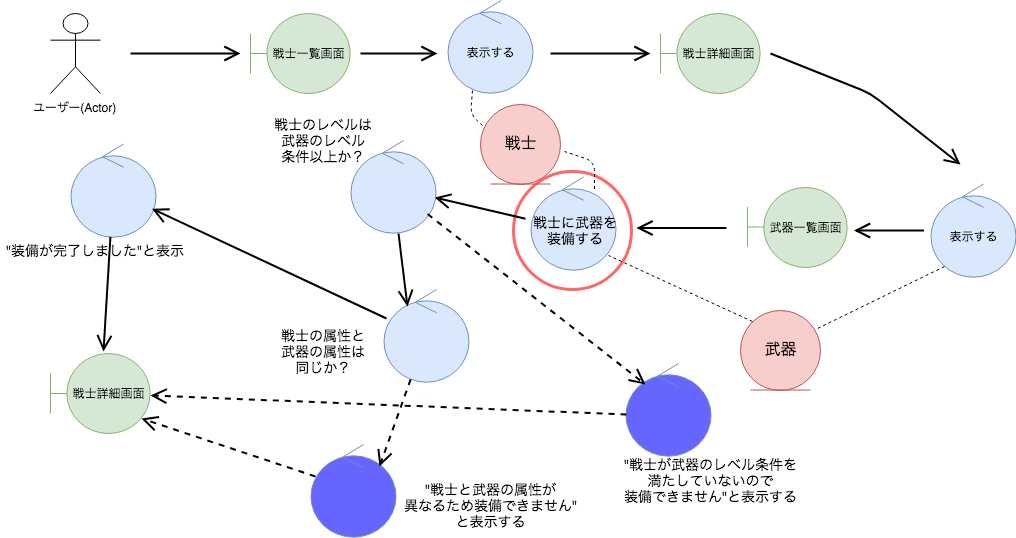

The diagram above was exported from draw.io. Its source (the exported page's mxGraphModel, read from the mxfile embedded in the PNG):
<mxGraphModel dx="1398" dy="724" grid="1" gridSize="10" guides="1" tooltips="1" connect="1" arrows="1" fold="1" page="1" pageScale="1" pageWidth="827" pageHeight="1169" math="0" shadow="0">
  <root>
    <mxCell id="EnpWZyAi69WcdFEDv7aR-0" />
    <mxCell id="EnpWZyAi69WcdFEDv7aR-1" parent="EnpWZyAi69WcdFEDv7aR-0" />
    <mxCell id="PM8O7KKeJnMjWPVn850T-0" value="" style="ellipse;whiteSpace=wrap;html=1;aspect=fixed;strokeColor=#FF6666;strokeWidth=3;labelBackgroundColor=none;fillColor=none;" vertex="1" parent="EnpWZyAi69WcdFEDv7aR-1">
      <mxGeometry x="543" y="247" width="118" height="118" as="geometry" />
    </mxCell>
    <mxCell id="EnpWZyAi69WcdFEDv7aR-2" value="&lt;span style=&quot;font-weight: normal&quot;&gt;戦士一覧画面&lt;/span&gt;" style="shape=umlBoundary;whiteSpace=wrap;html=1;fillColor=#d5e8d4;strokeColor=#82b366;fontStyle=1" vertex="1" parent="EnpWZyAi69WcdFEDv7aR-1">
      <mxGeometry x="280" y="89" width="100" height="80" as="geometry" />
    </mxCell>
    <mxCell id="EnpWZyAi69WcdFEDv7aR-3" value="ユーザー(Actor)" style="shape=umlActor;verticalLabelPosition=bottom;labelBackgroundColor=#ffffff;verticalAlign=top;html=1;" vertex="1" parent="EnpWZyAi69WcdFEDv7aR-1">
      <mxGeometry x="80" y="89" width="50" height="80" as="geometry" />
    </mxCell>
    <mxCell id="EnpWZyAi69WcdFEDv7aR-5" value="&lt;font style=&quot;font-size: 12px&quot;&gt;戦士詳細画面&lt;/font&gt;" style="shape=umlBoundary;whiteSpace=wrap;html=1;fillColor=#d5e8d4;strokeColor=#82b366;" vertex="1" parent="EnpWZyAi69WcdFEDv7aR-1">
      <mxGeometry x="690" y="89" width="100" height="80" as="geometry" />
    </mxCell>
    <mxCell id="EnpWZyAi69WcdFEDv7aR-6" value="戦士詳細画面" style="shape=umlBoundary;whiteSpace=wrap;html=1;fillColor=#d5e8d4;strokeColor=#82b366;" vertex="1" parent="EnpWZyAi69WcdFEDv7aR-1">
      <mxGeometry x="80" y="429" width="100" height="80" as="geometry" />
    </mxCell>
    <mxCell id="EnpWZyAi69WcdFEDv7aR-7" value="" style="endArrow=open;endFill=0;endSize=12;html=1;strokeWidth=2;rounded=1;jumpSize=6;" edge="1" parent="EnpWZyAi69WcdFEDv7aR-1">
      <mxGeometry width="160" relative="1" as="geometry">
        <mxPoint x="160" y="129" as="sourcePoint" />
        <mxPoint x="270" y="129" as="targetPoint" />
      </mxGeometry>
    </mxCell>
    <mxCell id="EnpWZyAi69WcdFEDv7aR-8" value="" style="endArrow=open;endFill=0;endSize=12;html=1;strokeWidth=2;rounded=1;jumpSize=6;" edge="1" parent="EnpWZyAi69WcdFEDv7aR-1">
      <mxGeometry width="160" relative="1" as="geometry">
        <mxPoint x="390" y="129" as="sourcePoint" />
        <mxPoint x="467" y="129" as="targetPoint" />
      </mxGeometry>
    </mxCell>
    <mxCell id="EnpWZyAi69WcdFEDv7aR-9" value="" style="endArrow=open;endFill=0;endSize=12;html=1;strokeWidth=2;rounded=1;jumpSize=6;" edge="1" parent="EnpWZyAi69WcdFEDv7aR-1">
      <mxGeometry width="160" relative="1" as="geometry">
        <mxPoint x="580" y="129" as="sourcePoint" />
        <mxPoint x="680" y="129" as="targetPoint" />
      </mxGeometry>
    </mxCell>
    <mxCell id="EnpWZyAi69WcdFEDv7aR-10" value="" style="endArrow=open;endFill=0;endSize=12;html=1;strokeWidth=2;rounded=1;jumpSize=6;" edge="1" parent="EnpWZyAi69WcdFEDv7aR-1">
      <mxGeometry width="160" relative="1" as="geometry">
        <mxPoint x="800" y="129" as="sourcePoint" />
        <mxPoint x="990" y="240" as="targetPoint" />
        <Array as="points">
          <mxPoint x="900" y="169" />
        </Array>
      </mxGeometry>
    </mxCell>
    <mxCell id="EnpWZyAi69WcdFEDv7aR-11" value="" style="endArrow=open;endFill=0;endSize=12;html=1;strokeWidth=2;rounded=1;jumpSize=6;entryX=0.988;entryY=0.613;entryDx=0;entryDy=0;entryPerimeter=0;" edge="1" parent="EnpWZyAi69WcdFEDv7aR-1" source="9Y7PIEHj8a5Jj4mKhJLm-4" target="EnpWZyAi69WcdFEDv7aR-16">
      <mxGeometry width="160" relative="1" as="geometry">
        <mxPoint x="552.5" y="302" as="sourcePoint" />
        <mxPoint x="477.5" y="296" as="targetPoint" />
      </mxGeometry>
    </mxCell>
    <mxCell id="EnpWZyAi69WcdFEDv7aR-12" value="" style="endArrow=open;endFill=0;endSize=12;html=1;strokeWidth=2;rounded=1;jumpSize=6;" edge="1" parent="EnpWZyAi69WcdFEDv7aR-1">
      <mxGeometry width="160" relative="1" as="geometry">
        <mxPoint x="953.5" y="306" as="sourcePoint" />
        <mxPoint x="883.5" y="306" as="targetPoint" />
      </mxGeometry>
    </mxCell>
    <mxCell id="EnpWZyAi69WcdFEDv7aR-14" value="&lt;span&gt;表示する&lt;/span&gt;" style="ellipse;shape=umlControl;whiteSpace=wrap;html=1;fillColor=#dae8fc;strokeColor=#6c8ebf;" vertex="1" parent="EnpWZyAi69WcdFEDv7aR-1">
      <mxGeometry x="477.5" y="76" width="85" height="93" as="geometry" />
    </mxCell>
    <mxCell id="EnpWZyAi69WcdFEDv7aR-16" value="" style="ellipse;shape=umlControl;whiteSpace=wrap;html=1;fillColor=#dae8fc;strokeColor=#6c8ebf;" vertex="1" parent="EnpWZyAi69WcdFEDv7aR-1">
      <mxGeometry x="380" y="216" width="85" height="93" as="geometry" />
    </mxCell>
    <mxCell id="EnpWZyAi69WcdFEDv7aR-17" value="" style="ellipse;shape=umlControl;whiteSpace=wrap;html=1;fillColor=#dae8fc;strokeColor=#6c8ebf;" vertex="1" parent="EnpWZyAi69WcdFEDv7aR-1">
      <mxGeometry x="413" y="365" width="85" height="93" as="geometry" />
    </mxCell>
    <mxCell id="EnpWZyAi69WcdFEDv7aR-18" value="&lt;font style=&quot;font-size: 12px&quot;&gt;武器一覧画面&lt;/font&gt;&lt;br&gt;" style="shape=umlBoundary;whiteSpace=wrap;html=1;fillColor=#d5e8d4;strokeColor=#82b366;" vertex="1" parent="EnpWZyAi69WcdFEDv7aR-1">
      <mxGeometry x="777" y="262.5" width="100" height="80" as="geometry" />
    </mxCell>
    <mxCell id="EnpWZyAi69WcdFEDv7aR-19" value="" style="ellipse;shape=umlControl;whiteSpace=wrap;html=1;fillColor=#6666FF;strokeColor=#6c8ebf;" vertex="1" parent="EnpWZyAi69WcdFEDv7aR-1">
      <mxGeometry x="655" y="439" width="85" height="93" as="geometry" />
    </mxCell>
    <mxCell id="EnpWZyAi69WcdFEDv7aR-20" value="" style="ellipse;shape=umlControl;whiteSpace=wrap;html=1;fillColor=#dae8fc;strokeColor=#6c8ebf;" vertex="1" parent="EnpWZyAi69WcdFEDv7aR-1">
      <mxGeometry x="100" y="219.5" width="85" height="93" as="geometry" />
    </mxCell>
    <mxCell id="EnpWZyAi69WcdFEDv7aR-21" value="" style="endArrow=open;endFill=0;endSize=12;html=1;strokeWidth=2;rounded=1;jumpSize=6;exitX=0.035;exitY=0.312;exitDx=0;exitDy=0;exitPerimeter=0;" edge="1" parent="EnpWZyAi69WcdFEDv7aR-1" source="EnpWZyAi69WcdFEDv7aR-17" target="EnpWZyAi69WcdFEDv7aR-20">
      <mxGeometry width="160" relative="1" as="geometry">
        <mxPoint x="390" y="380" as="sourcePoint" />
        <mxPoint x="198" y="290" as="targetPoint" />
      </mxGeometry>
    </mxCell>
    <mxCell id="EnpWZyAi69WcdFEDv7aR-22" value="" style="endArrow=open;endFill=0;endSize=12;html=1;strokeWidth=2;rounded=1;jumpSize=6;entryX=0.53;entryY=-0.025;entryDx=0;entryDy=0;entryPerimeter=0;" edge="1" parent="EnpWZyAi69WcdFEDv7aR-1" source="EnpWZyAi69WcdFEDv7aR-20" target="EnpWZyAi69WcdFEDv7aR-6">
      <mxGeometry width="160" relative="1" as="geometry">
        <mxPoint x="142.5" y="344.5" as="sourcePoint" />
        <mxPoint x="132.5" y="421" as="targetPoint" />
      </mxGeometry>
    </mxCell>
    <mxCell id="EnpWZyAi69WcdFEDv7aR-23" value="" style="ellipse;shape=umlControl;whiteSpace=wrap;html=1;fillColor=#6666FF;strokeColor=#6c8ebf;" vertex="1" parent="EnpWZyAi69WcdFEDv7aR-1">
      <mxGeometry x="340" y="520" width="85" height="93" as="geometry" />
    </mxCell>
    <mxCell id="EnpWZyAi69WcdFEDv7aR-24" value="" style="endArrow=open;endFill=0;endSize=12;html=1;strokeWidth=2;rounded=1;jumpSize=6;entryX=0.282;entryY=0.183;entryDx=0;entryDy=0;entryPerimeter=0;exitX=0.565;exitY=1.005;exitDx=0;exitDy=0;exitPerimeter=0;" edge="1" parent="EnpWZyAi69WcdFEDv7aR-1" source="EnpWZyAi69WcdFEDv7aR-16" target="EnpWZyAi69WcdFEDv7aR-17">
      <mxGeometry width="160" relative="1" as="geometry">
        <mxPoint x="449.5" y="327" as="sourcePoint" />
        <mxPoint x="500" y="388" as="targetPoint" />
      </mxGeometry>
    </mxCell>
    <mxCell id="EnpWZyAi69WcdFEDv7aR-25" value="" style="endArrow=none;endFill=0;endSize=12;html=1;strokeWidth=1;rounded=1;jumpSize=6;dashed=1;entryX=0.288;entryY=0.968;entryDx=0;entryDy=0;entryPerimeter=0;exitX=0.025;exitY=0.269;exitDx=0;exitDy=0;exitPerimeter=0;" edge="1" parent="EnpWZyAi69WcdFEDv7aR-1" source="EnpWZyAi69WcdFEDv7aR-39" target="EnpWZyAi69WcdFEDv7aR-14">
      <mxGeometry width="160" relative="1" as="geometry">
        <mxPoint x="510" y="200" as="sourcePoint" />
        <mxPoint x="503" y="170" as="targetPoint" />
        <Array as="points">
          <mxPoint x="500" y="190" />
        </Array>
      </mxGeometry>
    </mxCell>
    <mxCell id="EnpWZyAi69WcdFEDv7aR-26" value="&lt;font style=&quot;font-size: 16px&quot;&gt;武器&lt;/font&gt;&lt;br&gt;" style="ellipse;shape=umlEntity;whiteSpace=wrap;html=1;fillColor=#f8cecc;strokeColor=#b85450;" vertex="1" parent="EnpWZyAi69WcdFEDv7aR-1">
      <mxGeometry x="770" y="385.5" width="80" height="80" as="geometry" />
    </mxCell>
    <mxCell id="EnpWZyAi69WcdFEDv7aR-27" value="&lt;font style=&quot;font-size: 12px&quot;&gt;表示する&lt;/font&gt;" style="ellipse;shape=umlControl;whiteSpace=wrap;html=1;fillColor=#dae8fc;strokeColor=#6c8ebf;" vertex="1" parent="EnpWZyAi69WcdFEDv7aR-1">
      <mxGeometry x="960" y="259.5" width="85" height="93" as="geometry" />
    </mxCell>
    <mxCell id="EnpWZyAi69WcdFEDv7aR-28" value="&lt;font style=&quot;font-size: 14px&quot;&gt;&quot;装備が完了しました&quot;と表示&lt;/font&gt;" style="text;html=1;resizable=0;autosize=1;align=center;verticalAlign=middle;points=[];fillColor=none;strokeColor=none;rounded=0;" vertex="1" parent="EnpWZyAi69WcdFEDv7aR-1">
      <mxGeometry x="30" y="316" width="190" height="20" as="geometry" />
    </mxCell>
    <mxCell id="EnpWZyAi69WcdFEDv7aR-30" value="&lt;span style=&quot;font-size: 14px&quot;&gt;戦士のレベルは&lt;br&gt;武器のレベル&lt;br&gt;条件以上か？&lt;/span&gt;" style="text;html=1;resizable=0;autosize=1;align=center;verticalAlign=middle;points=[];fillColor=none;strokeColor=none;rounded=0;" vertex="1" parent="EnpWZyAi69WcdFEDv7aR-1">
      <mxGeometry x="298" y="191" width="110" height="50" as="geometry" />
    </mxCell>
    <mxCell id="EnpWZyAi69WcdFEDv7aR-31" value="&lt;span style=&quot;font-size: 14px&quot;&gt;戦士の属性と&lt;br&gt;武器の属性は&lt;br&gt;同じか？&lt;/span&gt;" style="text;html=1;resizable=0;autosize=1;align=center;verticalAlign=middle;points=[];fillColor=none;strokeColor=none;rounded=0;" vertex="1" parent="EnpWZyAi69WcdFEDv7aR-1">
      <mxGeometry x="303" y="402" width="100" height="50" as="geometry" />
    </mxCell>
    <mxCell id="EnpWZyAi69WcdFEDv7aR-32" value="" style="endArrow=open;endFill=0;endSize=12;html=1;strokeWidth=2;rounded=1;jumpSize=6;dashed=1;entryX=0.235;entryY=0.226;entryDx=0;entryDy=0;entryPerimeter=0;" edge="1" parent="EnpWZyAi69WcdFEDv7aR-1" source="EnpWZyAi69WcdFEDv7aR-16" target="EnpWZyAi69WcdFEDv7aR-19">
      <mxGeometry width="160" relative="1" as="geometry">
        <mxPoint x="470" y="310" as="sourcePoint" />
        <mxPoint x="670" y="450" as="targetPoint" />
        <Array as="points" />
      </mxGeometry>
    </mxCell>
    <mxCell id="EnpWZyAi69WcdFEDv7aR-33" value="&lt;span style=&quot;font-size: 14px&quot;&gt;&quot;戦士と武器の属性が&lt;br&gt;異なるため装備できません&quot;&lt;br&gt;と表示する&lt;/span&gt;" style="text;html=1;resizable=0;autosize=1;align=center;verticalAlign=middle;points=[];fillColor=none;strokeColor=none;rounded=0;" vertex="1" parent="EnpWZyAi69WcdFEDv7aR-1">
      <mxGeometry x="425" y="555.5" width="190" height="50" as="geometry" />
    </mxCell>
    <mxCell id="EnpWZyAi69WcdFEDv7aR-34" value="&lt;span style=&quot;font-size: 14px&quot;&gt;&quot;戦士が武器のレベル条件を&lt;br&gt;満たしていないので&lt;br&gt;装備できません&quot;と表示する&lt;/span&gt;" style="text;html=1;resizable=0;autosize=1;align=center;verticalAlign=middle;points=[];fillColor=none;strokeColor=none;rounded=0;" vertex="1" parent="EnpWZyAi69WcdFEDv7aR-1">
      <mxGeometry x="645" y="530.5" width="190" height="50" as="geometry" />
    </mxCell>
    <mxCell id="EnpWZyAi69WcdFEDv7aR-35" value="" style="endArrow=open;endFill=0;endSize=12;html=1;strokeWidth=2;rounded=1;jumpSize=6;dashed=1;entryX=0.812;entryY=0.237;entryDx=0;entryDy=0;entryPerimeter=0;" edge="1" parent="EnpWZyAi69WcdFEDv7aR-1" source="EnpWZyAi69WcdFEDv7aR-17" target="EnpWZyAi69WcdFEDv7aR-23">
      <mxGeometry width="160" relative="1" as="geometry">
        <mxPoint x="500" y="460" as="sourcePoint" />
        <mxPoint x="420" y="540" as="targetPoint" />
        <Array as="points" />
      </mxGeometry>
    </mxCell>
    <mxCell id="EnpWZyAi69WcdFEDv7aR-36" value="" style="endArrow=open;endFill=0;endSize=12;html=1;strokeWidth=2;rounded=1;jumpSize=6;dashed=1;exitX=0.012;exitY=0.548;exitDx=0;exitDy=0;exitPerimeter=0;" edge="1" parent="EnpWZyAi69WcdFEDv7aR-1" source="EnpWZyAi69WcdFEDv7aR-19" target="EnpWZyAi69WcdFEDv7aR-6">
      <mxGeometry width="160" relative="1" as="geometry">
        <mxPoint x="650" y="490" as="sourcePoint" />
        <mxPoint x="190" y="480" as="targetPoint" />
        <Array as="points" />
      </mxGeometry>
    </mxCell>
    <mxCell id="EnpWZyAi69WcdFEDv7aR-37" value="" style="endArrow=open;endFill=0;endSize=12;html=1;strokeWidth=2;rounded=1;jumpSize=6;dashed=1;exitX=0.059;exitY=0.344;exitDx=0;exitDy=0;exitPerimeter=0;entryX=0.91;entryY=0.813;entryDx=0;entryDy=0;entryPerimeter=0;" edge="1" parent="EnpWZyAi69WcdFEDv7aR-1" source="EnpWZyAi69WcdFEDv7aR-23" target="EnpWZyAi69WcdFEDv7aR-6">
      <mxGeometry width="160" relative="1" as="geometry">
        <mxPoint x="330" y="550" as="sourcePoint" />
        <mxPoint x="180" y="497" as="targetPoint" />
        <Array as="points" />
      </mxGeometry>
    </mxCell>
    <mxCell id="EnpWZyAi69WcdFEDv7aR-38" value="" style="endArrow=none;endFill=0;endSize=12;html=1;strokeWidth=1;rounded=1;jumpSize=6;exitX=0.165;exitY=0.887;exitDx=0;exitDy=0;exitPerimeter=0;entryX=0.938;entryY=0.244;entryDx=0;entryDy=0;entryPerimeter=0;dashed=1;" edge="1" parent="EnpWZyAi69WcdFEDv7aR-1" source="EnpWZyAi69WcdFEDv7aR-27" target="EnpWZyAi69WcdFEDv7aR-26">
      <mxGeometry width="160" relative="1" as="geometry">
        <mxPoint x="952.5" y="357.5" as="sourcePoint" />
        <mxPoint x="910" y="380.5" as="targetPoint" />
      </mxGeometry>
    </mxCell>
    <mxCell id="EnpWZyAi69WcdFEDv7aR-39" value="&lt;font style=&quot;font-size: 16px&quot;&gt;戦士&lt;/font&gt;" style="ellipse;shape=umlEntity;whiteSpace=wrap;html=1;fillColor=#f8cecc;strokeColor=#b85450;" vertex="1" parent="EnpWZyAi69WcdFEDv7aR-1">
      <mxGeometry x="510" y="179.5" width="80" height="80" as="geometry" />
    </mxCell>
    <mxCell id="EnpWZyAi69WcdFEDv7aR-41" value="" style="endArrow=none;endFill=0;endSize=12;html=1;strokeWidth=1;rounded=1;jumpSize=6;dashed=1;entryX=0.918;entryY=0.844;entryDx=0;entryDy=0;entryPerimeter=0;exitX=0;exitY=0;exitDx=0;exitDy=0;" edge="1" parent="EnpWZyAi69WcdFEDv7aR-1" source="EnpWZyAi69WcdFEDv7aR-26" target="9Y7PIEHj8a5Jj4mKhJLm-0">
      <mxGeometry width="160" relative="1" as="geometry">
        <mxPoint x="785" y="409" as="sourcePoint" />
        <mxPoint x="565" y="319" as="targetPoint" />
      </mxGeometry>
    </mxCell>
    <mxCell id="9Y7PIEHj8a5Jj4mKhJLm-0" value="" style="ellipse;shape=umlControl;whiteSpace=wrap;html=1;fillColor=#dae8fc;strokeColor=#6c8ebf;" vertex="1" parent="EnpWZyAi69WcdFEDv7aR-1">
      <mxGeometry x="560" y="252.5" width="85" height="93" as="geometry" />
    </mxCell>
    <mxCell id="9Y7PIEHj8a5Jj4mKhJLm-4" value="&lt;span style=&quot;font-size: 14px&quot;&gt;戦士に武器を&lt;br&gt;装備する&lt;/span&gt;" style="text;html=1;resizable=0;autosize=1;align=center;verticalAlign=middle;points=[];fillColor=none;strokeColor=none;rounded=0;" vertex="1" parent="EnpWZyAi69WcdFEDv7aR-1">
      <mxGeometry x="555" y="286" width="100" height="40" as="geometry" />
    </mxCell>
    <mxCell id="9Y7PIEHj8a5Jj4mKhJLm-5" value="" style="endArrow=open;endFill=0;endSize=12;html=1;strokeWidth=2;rounded=1;jumpSize=6;" edge="1" parent="EnpWZyAi69WcdFEDv7aR-1">
      <mxGeometry width="160" relative="1" as="geometry">
        <mxPoint x="756" y="303.5" as="sourcePoint" />
        <mxPoint x="666" y="303.5" as="targetPoint" />
      </mxGeometry>
    </mxCell>
    <mxCell id="9Y7PIEHj8a5Jj4mKhJLm-6" value="" style="endArrow=none;endFill=0;endSize=12;html=1;strokeWidth=1;rounded=1;jumpSize=6;dashed=1;entryX=1.05;entryY=0.594;entryDx=0;entryDy=0;entryPerimeter=0;" edge="1" parent="EnpWZyAi69WcdFEDv7aR-1" target="EnpWZyAi69WcdFEDv7aR-39">
      <mxGeometry width="160" relative="1" as="geometry">
        <mxPoint x="624" y="264.5" as="sourcePoint" />
        <mxPoint x="597" y="227" as="targetPoint" />
        <Array as="points">
          <mxPoint x="624" y="237" />
        </Array>
      </mxGeometry>
    </mxCell>
  </root>
</mxGraphModel>